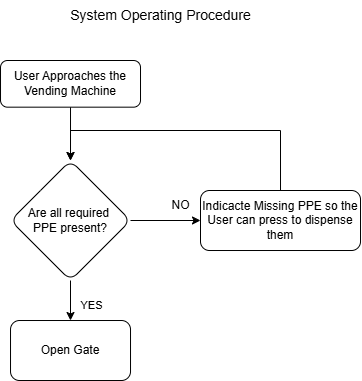

The diagram above was exported from draw.io. Its source (the exported page's mxGraphModel, read from the mxfile embedded in the PNG):
<mxGraphModel dx="1042" dy="1829" grid="1" gridSize="10" guides="1" tooltips="1" connect="1" arrows="1" fold="1" page="1" pageScale="1" pageWidth="827" pageHeight="1169" math="0" shadow="0">
  <root>
    <mxCell id="WIyWlLk6GJQsqaUBKTNV-0" />
    <mxCell id="WIyWlLk6GJQsqaUBKTNV-1" parent="WIyWlLk6GJQsqaUBKTNV-0" />
    <mxCell id="DBxQasEQf6FN-RIk42DI-1" value="" style="edgeStyle=orthogonalEdgeStyle;rounded=0;orthogonalLoop=1;jettySize=auto;html=1;" parent="WIyWlLk6GJQsqaUBKTNV-1" source="WIyWlLk6GJQsqaUBKTNV-3" target="DBxQasEQf6FN-RIk42DI-0" edge="1">
      <mxGeometry relative="1" as="geometry" />
    </mxCell>
    <mxCell id="WIyWlLk6GJQsqaUBKTNV-3" value="User Approaches the Vending Machine" style="rounded=1;whiteSpace=wrap;html=1;fontSize=12;glass=0;strokeWidth=1;shadow=0;" parent="WIyWlLk6GJQsqaUBKTNV-1" vertex="1">
      <mxGeometry x="80.01" y="30" width="140" height="46.67" as="geometry" />
    </mxCell>
    <mxCell id="DBxQasEQf6FN-RIk42DI-3" value="" style="edgeStyle=orthogonalEdgeStyle;rounded=0;orthogonalLoop=1;jettySize=auto;html=1;" parent="WIyWlLk6GJQsqaUBKTNV-1" source="DBxQasEQf6FN-RIk42DI-0" target="DBxQasEQf6FN-RIk42DI-2" edge="1">
      <mxGeometry relative="1" as="geometry" />
    </mxCell>
    <mxCell id="DBxQasEQf6FN-RIk42DI-4" value="YES" style="edgeLabel;html=1;align=center;verticalAlign=middle;resizable=0;points=[];" parent="DBxQasEQf6FN-RIk42DI-3" vertex="1" connectable="0">
      <mxGeometry x="0.1862" relative="1" as="geometry">
        <mxPoint x="20" as="offset" />
      </mxGeometry>
    </mxCell>
    <mxCell id="DBxQasEQf6FN-RIk42DI-6" value="" style="edgeStyle=orthogonalEdgeStyle;rounded=0;orthogonalLoop=1;jettySize=auto;html=1;" parent="WIyWlLk6GJQsqaUBKTNV-1" source="DBxQasEQf6FN-RIk42DI-0" target="DBxQasEQf6FN-RIk42DI-5" edge="1">
      <mxGeometry relative="1" as="geometry" />
    </mxCell>
    <mxCell id="DBxQasEQf6FN-RIk42DI-0" value="Are all required&amp;nbsp;&lt;div&gt;PPE present?&lt;/div&gt;" style="rhombus;whiteSpace=wrap;html=1;rounded=1;glass=0;strokeWidth=1;shadow=0;" parent="WIyWlLk6GJQsqaUBKTNV-1" vertex="1">
      <mxGeometry x="90.01" y="130.01" width="119.99" height="119.99" as="geometry" />
    </mxCell>
    <mxCell id="DBxQasEQf6FN-RIk42DI-2" value="Open Gate" style="whiteSpace=wrap;html=1;rounded=1;glass=0;strokeWidth=1;shadow=0;" parent="WIyWlLk6GJQsqaUBKTNV-1" vertex="1">
      <mxGeometry x="90.015" y="290.005" width="120" height="60" as="geometry" />
    </mxCell>
    <mxCell id="DBxQasEQf6FN-RIk42DI-8" style="edgeStyle=orthogonalEdgeStyle;rounded=0;orthogonalLoop=1;jettySize=auto;html=1;entryX=0.5;entryY=0;entryDx=0;entryDy=0;exitX=0.5;exitY=0;exitDx=0;exitDy=0;" parent="WIyWlLk6GJQsqaUBKTNV-1" source="DBxQasEQf6FN-RIk42DI-5" target="DBxQasEQf6FN-RIk42DI-0" edge="1">
      <mxGeometry relative="1" as="geometry">
        <Array as="points">
          <mxPoint x="360" y="100" />
          <mxPoint x="150" y="100" />
        </Array>
      </mxGeometry>
    </mxCell>
    <mxCell id="DBxQasEQf6FN-RIk42DI-5" value="Indicacte Missing PPE so the User can press to dispense them" style="whiteSpace=wrap;html=1;rounded=1;glass=0;strokeWidth=1;shadow=0;" parent="WIyWlLk6GJQsqaUBKTNV-1" vertex="1">
      <mxGeometry x="280" y="160" width="160.02" height="60.01" as="geometry" />
    </mxCell>
    <mxCell id="DBxQasEQf6FN-RIk42DI-7" value="NO" style="text;html=1;align=center;verticalAlign=middle;resizable=0;points=[];autosize=1;strokeColor=none;fillColor=none;" parent="WIyWlLk6GJQsqaUBKTNV-1" vertex="1">
      <mxGeometry x="240" y="160" width="40" height="30" as="geometry" />
    </mxCell>
    <mxCell id="DBxQasEQf6FN-RIk42DI-9" value="&lt;font style=&quot;font-size: 14px;&quot;&gt;System Operating Procedure&lt;/font&gt;" style="text;html=1;align=center;verticalAlign=middle;resizable=0;points=[];autosize=1;strokeColor=none;fillColor=none;" parent="WIyWlLk6GJQsqaUBKTNV-1" vertex="1">
      <mxGeometry x="140" y="-30" width="200" height="30" as="geometry" />
    </mxCell>
  </root>
</mxGraphModel>